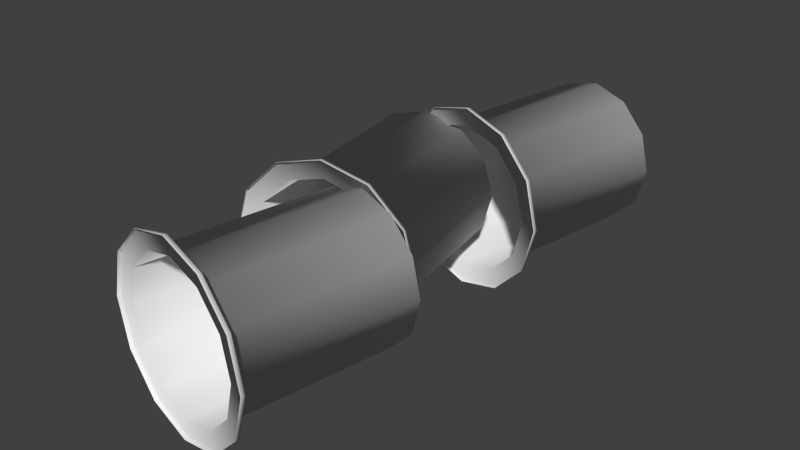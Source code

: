 # Source: 3TopHat.blend  (saved by Blender 2.74.0; exported with 4.5.12 LTS)
import bpy
from mathutils import Matrix  # noqa: F401  (used for matrix-valued properties, if any)

bpy.ops.wm.read_factory_settings(use_empty=True)
scene = bpy.context.scene
scene.name = 'Scene'

# ---- collections
col_collection_1 = bpy.data.collections.new('Collection 1'); scene.collection.children.link(col_collection_1)

# ---- world
world_world = bpy.data.worlds.new('World'); scene.world = world_world
world_world.color = (0.05088, 0.05088, 0.05088)
world_world.use_sun_shadow = False
world_world.sun_shadow_jitter_overblur = 0.0
world_world.cycles.sampling_method = 'MANUAL'
world_world.cycles.sample_map_resolution = 256

# ---- meshes
me_circle = bpy.data.meshes.new('Circle')
me_circle.from_pydata([(-2.207e-09, -0.15, -0.4408), (-0.2171, -0.1117, -0.3818), (-0.376, -0.08371, -0.2204), (-0.4341, -0.07345, 1.927e-08), (-0.376, -0.08371, 0.2204), (-0.2171, -0.1117, 0.3818), (-6.32e-08, -0.15, 0.4408), (0.2171, -0.1883, 0.3818), (0.376, -0.2163, 0.2204), (0.4341, -0.2265, 2.049e-07), (0.376, -0.2163, -0.2204), (0.2171, -0.1883, -0.3818), (0.003272, -0.1314, -0.4408), (-0.2138, -0.09317, -0.3818), (-0.3727, -0.06515, -0.2204), (-0.4309, -0.0549, 1.845e-08), (-0.3727, -0.06515, 0.2204), (-0.2138, -0.09317, 0.3818), (0.003272, -0.1314, 0.4408), (0.2203, -0.1697, 0.3818), (0.3792, -0.1977, 0.2204), (0.4374, -0.208, 2.041e-07), (0.3792, -0.1977, -0.2204), (0.2203, -0.1697, -0.3818), (0.003272, -0.1314, -0.3527), (-0.1704, -0.1008, -0.3054), (-0.2975, -0.07841, -0.1763), (-0.3441, -0.0702, 1.459e-08), (-0.2975, -0.07841, 0.1763), (-0.1704, -0.1008, 0.3054), (0.003272, -0.1314, 0.3527), (0.1769, -0.1621, 0.3054), (0.3041, -0.1845, 0.1763), (0.3506, -0.1927, 1.631e-07), (0.3041, -0.1845, -0.1763), (0.1769, -0.1621, -0.3054), (0.1532, 0.7187, -0.3527), (-0.02049, 0.7493, -0.3054), (-0.1476, 0.7718, -0.1763), (-0.1942, 0.78, -2.314e-08), (-0.1476, 0.7718, 0.1763), (-0.02049, 0.7493, 0.3054), (0.1532, 0.7187, 0.3527), (0.3268, 0.6881, 0.3054), (0.454, 0.6657, 0.1763), (0.5005, 0.6575, 1.254e-07), (0.454, 0.6657, -0.1763), (0.3268, 0.6881, -0.3054), (-0.004976, 0.7466, -0.08606), (0.05859, 0.7354, 0.1548), (0.2478, 0.702, -0.1548), (0.3113, 0.6908, 0.08606), (-0.01943, 1.564, 0.08606), (-0.08299, 1.552, -0.1548), (-0.2722, 1.519, 0.1548), (-0.3357, 1.508, -0.08606), (-0.003918, 1.566, -0.3054), (0.1232, 1.589, -0.1763), (0.1697, 1.597, 1.254e-07), (0.1232, 1.589, 0.1763), (-0.003918, 1.566, 0.3054), (-0.1776, 1.536, 0.3527), (-0.3512, 1.505, 0.3054), (-0.4784, 1.483, 0.1763), (-0.5249, 1.474, -2.314e-08), (-0.4784, 1.483, -0.1763), (-0.3512, 1.505, -0.3054), (-0.1776, 1.536, -0.3527), (0.146, 0.7161, -0.3054), (0.2731, 0.7385, -0.1763), (0.3197, 0.7467, 1.631e-07), (0.2731, 0.7385, 0.1763), (0.146, 0.7161, 0.3054), (-0.02768, 0.6855, 0.3527), (-0.2013, 0.6548, 0.3054), (-0.3285, 0.6324, 0.1763), (-0.375, 0.6242, 1.459e-08), (-0.3285, 0.6324, -0.1763), (-0.2013, 0.6548, -0.3054), (-0.02768, 0.6855, -0.3527), (0.1894, 0.7237, -0.3818), (0.3483, 0.7518, -0.2204), (0.4065, 0.762, 2.041e-07), (0.3483, 0.7518, 0.2204), (0.1894, 0.7237, 0.3818), (-0.02768, 0.6855, 0.4408), (-0.2447, 0.6472, 0.3818), (-0.4036, 0.6192, 0.2204), (-0.4618, 0.6089, 1.845e-08), (-0.4036, 0.6192, -0.2204), (-0.2447, 0.6472, -0.3818), (-0.02768, 0.6855, -0.4408), (0.1927, 0.7052, -0.3818), (0.3516, 0.7332, -0.2204), (0.4097, 0.7435, 2.049e-07), (0.3516, 0.7332, 0.2204), (0.1927, 0.7052, 0.3818), (-0.0244, 0.6669, 0.4408), (-0.2415, 0.6286, 0.3818), (-0.4004, 0.6006, 0.2204), (-0.4585, 0.5904, 1.927e-08), (-0.4004, 0.6006, -0.2204), (-0.2415, 0.6286, -0.3818), (-0.0244, 0.6669, -0.4408), (0.3939, 2.337, 0.08606), (0.3303, 2.348, -0.1548), (0.1411, 2.381, 0.1548), (0.07755, 2.392, -0.08606), (0.4094, 2.334, -0.3054), (0.5365, 2.311, -0.1763), (0.583, 2.303, 1.254e-07), (0.5365, 2.311, 0.1763), (0.4094, 2.334, 0.3054), (0.2357, 2.364, 0.3527), (0.06204, 2.395, 0.3054), (-0.0651, 2.417, 0.1763), (-0.1116, 2.426, -2.314e-08), (-0.0651, 2.417, -0.1763), (0.06204, 2.395, -0.3054), (0.2357, 2.364, -0.3527), (0.2595, 1.484, -0.3054), (0.3866, 1.461, -0.1763), (0.4331, 1.453, 1.631e-07), (0.3866, 1.461, 0.1763), (0.2595, 1.484, 0.3054), (0.08579, 1.514, 0.3527), (-0.08787, 1.545, 0.3054), (-0.215, 1.567, 0.1763), (-0.2615, 1.575, 1.459e-08), (-0.215, 1.567, -0.1763), (-0.08787, 1.545, -0.3054), (0.08579, 1.514, -0.3527), (0.3029, 1.476, -0.3818), (0.4618, 1.448, -0.2204), (0.5199, 1.438, 2.041e-07), (0.4618, 1.448, 0.2204), (0.3029, 1.476, 0.3818), (0.08579, 1.514, 0.4408), (-0.1313, 1.553, 0.3818), (-0.2902, 1.581, 0.2204), (-0.3483, 1.591, 1.845e-08), (-0.2902, 1.581, -0.2204), (-0.1313, 1.553, -0.3818), (0.08579, 1.514, -0.4408), (0.2996, 1.457, -0.3818), (0.4585, 1.429, -0.2204), (0.5167, 1.419, 2.049e-07), (0.4585, 1.429, 0.2204), (0.2996, 1.457, 0.3818), (0.08252, 1.496, 0.4408), (-0.1345, 1.534, 0.3818), (-0.2934, 1.562, 0.2204), (-0.3516, 1.572, 1.927e-08), (-0.2934, 1.562, -0.2204), (-0.1345, 1.534, -0.3818), (0.08252, 1.496, -0.4408)], [], [(0, 12, 23, 11), (11, 23, 22, 10), (10, 22, 21, 9), (9, 21, 20, 8), (8, 20, 19, 7), (7, 19, 18, 6), (6, 18, 17, 5), (5, 17, 16, 4), (4, 16, 15, 3), (3, 15, 14, 2), (2, 14, 13, 1), (1, 13, 12, 0), (12, 24, 35, 23), (23, 35, 34, 22), (22, 34, 33, 21), (21, 33, 32, 20), (20, 32, 31, 19), (19, 31, 30, 18), (18, 30, 29, 17), (17, 29, 28, 16), (16, 28, 27, 15), (15, 27, 26, 14), (14, 26, 25, 13), (13, 25, 24, 12), (24, 36, 47, 35), (35, 47, 46, 34), (34, 46, 45, 33), (33, 45, 44, 32), (32, 44, 43, 31), (31, 43, 42, 30), (30, 42, 41, 29), (29, 41, 40, 28), (28, 40, 39, 27), (27, 39, 38, 26), (26, 38, 37, 25), (25, 37, 36, 24), (38, 39, 48, 37), (37, 48, 50, 36), (36, 50, 46, 47), (39, 40, 49, 48), (48, 49, 51, 50), (50, 51, 45, 46), (40, 41, 42, 49), (49, 42, 43, 51), (51, 43, 44, 45), (54, 61, 60, 52), (76, 64, 65, 77), (77, 65, 66, 78), (78, 66, 67, 79), (65, 64, 55, 66), (66, 55, 53, 67), (67, 53, 57, 56), (64, 63, 54, 55), (55, 54, 52, 53), (53, 52, 58, 57), (63, 62, 61, 54), (52, 60, 59, 58), (74, 62, 63, 75), (88, 76, 77, 89), (89, 77, 78, 90), (90, 78, 79, 91), (79, 67, 56, 68), (68, 56, 57, 69), (69, 57, 58, 70), (70, 58, 59, 71), (71, 59, 60, 72), (72, 60, 61, 73), (73, 61, 62, 74), (75, 63, 64, 76), (86, 74, 75, 87), (100, 88, 89, 101), (101, 89, 90, 102), (102, 90, 91, 103), (91, 79, 68, 80), (80, 68, 69, 81), (81, 69, 70, 82), (82, 70, 71, 83), (83, 71, 72, 84), (84, 72, 73, 85), (85, 73, 74, 86), (87, 75, 76, 88), (97, 85, 86, 98), (99, 87, 88, 100), (98, 86, 87, 99), (96, 84, 85, 97), (103, 91, 80, 92), (92, 80, 81, 93), (95, 83, 84, 96), (94, 82, 83, 95), (93, 81, 82, 94), (106, 113, 112, 104), (128, 116, 117, 129), (129, 117, 118, 130), (130, 118, 119, 131), (117, 116, 107, 118), (118, 107, 105, 119), (119, 105, 109, 108), (116, 115, 106, 107), (107, 106, 104, 105), (105, 104, 110, 109), (115, 114, 113, 106), (104, 112, 111, 110), (126, 114, 115, 127), (140, 128, 129, 141), (141, 129, 130, 142), (142, 130, 131, 143), (131, 119, 108, 120), (120, 108, 109, 121), (121, 109, 110, 122), (122, 110, 111, 123), (123, 111, 112, 124), (124, 112, 113, 125), (125, 113, 114, 126), (127, 115, 116, 128), (138, 126, 127, 139), (152, 140, 141, 153), (153, 141, 142, 154), (154, 142, 143, 155), (143, 131, 120, 132), (132, 120, 121, 133), (133, 121, 122, 134), (134, 122, 123, 135), (135, 123, 124, 136), (136, 124, 125, 137), (137, 125, 126, 138), (139, 127, 128, 140), (149, 137, 138, 150), (151, 139, 140, 152), (150, 138, 139, 151), (148, 136, 137, 149), (155, 143, 132, 144), (144, 132, 133, 145), (147, 135, 136, 148), (146, 134, 135, 147), (145, 133, 134, 146)])
me_circle.polygons.foreach_set('use_smooth', [True] * 135)
me_circle.use_remesh_preserve_volume = False
me_circle.use_remesh_preserve_attributes = False
me_circle.use_mirror_vertex_groups = False
me_circle.update()

# ---- objects
ob_circle = bpy.data.objects.new('Circle', me_circle)

# ---- transforms, parenting, visibility, modifiers, constraints
ob_circle.location = (-3.327e-07, -1.377e-07, 1.688)
ob_circle.lineart.crease_threshold = 0.0

# ---- collection membership
col_collection_1.objects.link(ob_circle)

# ---- scene / render settings (as saved in the file)
scene.frame_start = 86; scene.frame_end = 112; scene.frame_set(0)
scene.render.engine = 'CYCLES'
scene.render.resolution_percentage = 50
scene.render.dither_intensity = 0.0
scene.cycles.use_denoising = False
scene.cycles.samples = 10
scene.cycles.sampling_pattern = 'TABULATED_SOBOL'
scene.cycles.light_sampling_threshold = 0.0
scene.cycles.use_adaptive_sampling = False
scene.cycles.use_light_tree = False
scene.cycles.blur_glossy = 0.0
scene.cycles.pixel_filter_type = 'GAUSSIAN'
scene.cycles.sample_clamp_indirect = 0.0
scene.view_settings.view_transform = 'Standard'
bpy.context.view_layer.update()

# ---- added for rendering (the .blend has no active camera and no usable light): camera, sun
cam_auto = bpy.data.cameras.new('AutoCamera')
cam_auto.lens = 50.0
cam_auto.sensor_width = 36.0
cam_auto.clip_end = 1000.0
ob_auto_camera = bpy.data.objects.new('AutoCamera', cam_auto)
scene.collection.objects.link(ob_auto_camera)
ob_auto_camera.location = (2.81075, -2.23847, 3.91285)
ob_auto_camera.rotation_euler = (1.09748, -7.21219e-08, 0.694738)
scene.camera = ob_auto_camera
light_auto_sun = bpy.data.lights.new('AutoSun', 'SUN')
light_auto_sun.energy = 3.0
light_auto_sun.angle = 0.0523599
ob_auto_sun = bpy.data.objects.new('AutoSun', light_auto_sun)
scene.collection.objects.link(ob_auto_sun)
ob_auto_sun.rotation_euler = (0.872665, 0.174533, 0.523599)
bpy.context.view_layer.update()
